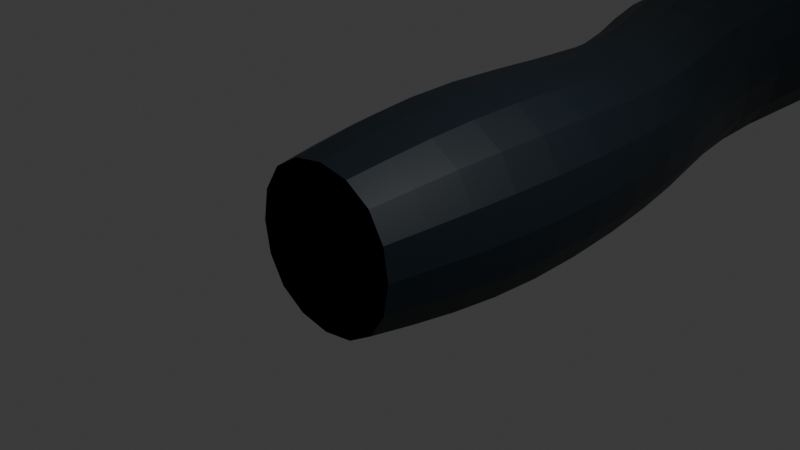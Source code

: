 # Source: cave4B_F1952_.blend  (saved by Blender 4.4.32; exported with 4.5.12 LTS)
import bpy
from mathutils import Matrix  # noqa: F401  (used for matrix-valued properties, if any)

bpy.ops.wm.read_factory_settings(use_empty=True)
scene = bpy.context.scene
scene.name = 'Scene'

# ---- collections
col_collection = bpy.data.collections.new('Collection'); scene.collection.children.link(col_collection)

# ---- materials (node trees are filled in below, after node groups)
mat_material = bpy.data.materials.new('Material')
mat_material.alpha_threshold = 0.0
mat_material.use_transparent_shadow = False
mat_material.roughness = 0.5
mat_material.line_color = (0.0, 0.0, 0.0, 1.0)

# ---- material node trees
mat_material.use_nodes = True; mat_material.node_tree.nodes.clear()
_N = mat_material.node_tree.nodes; _L = mat_material.node_tree.links
n0 = _N.new('ShaderNodeOutputMaterial'); n0.name = 'Material Output'; n0.location = (300, 300)
n1 = _N.new('ShaderNodeBsdfPrincipled'); n1.name = 'Principled BSDF'; n1.location = (10, 300)
n1.inputs[0].default_value = (0.004777, 0.01161, 0.01764, 1.0)
n1.inputs[3].default_value = 1.45
_L.new(n1.outputs[0], n0.inputs[0])
n0.is_active_output = True

# ---- world
world_world = bpy.data.worlds.new('World'); scene.world = world_world
world_world.use_nodes = True; world_world.node_tree.nodes.clear()
_N = world_world.node_tree.nodes; _L = world_world.node_tree.links
n0 = _N.new('ShaderNodeOutputWorld'); n0.name = 'World Output'; n0.location = (300, 300)
n1 = _N.new('ShaderNodeBackground'); n1.name = 'Background'; n1.location = (10, 300)
n1.inputs[0].default_value = (0.05088, 0.05088, 0.05088, 1.0)
_L.new(n1.outputs[0], n0.inputs[0])
n0.is_active_output = True
world_world.color = (0.05088, 0.05088, 0.05088)
world_world.use_sun_shadow = False
world_world.sun_shadow_jitter_overblur = 0.0

# ---- cameras
cam_camera = bpy.data.cameras.new('Camera')
cam_camera.clip_end = 100.0
cam_camera.ortho_scale = 7.314

# ---- lights
light_light = bpy.data.lights.new('Light', 'POINT')
light_light.transmission_factor = 0.0
light_light.use_soft_falloff = False
light_light.energy = 1000.0
light_light.shadow_soft_size = 0.1
light_light.shadow_maximum_resolution = 0.006
light_light.use_absolute_resolution = True

# ---- meshes
me_cube = bpy.data.meshes.new('Cube')
me_cube.from_pydata([(1.354, 1.0, 1.354), (1.354, 1.0, -1.354), (1.0, -1.0, 1.0), (1.0, -1.0, -1.0), (-1.354, 1.0, 1.354), (-1.354, 1.0, -1.354), (-1.0, -1.0, 1.0), (-1.0, -1.0, -1.0), (0.9996, 4.207, -1.0), (-0.9996, 4.263, -1.0), (0.9996, 4.207, 1.0), (-0.9996, 4.263, 1.0), (-0.3831, 7.36, -1.776), (-3.14, 7.014, -1.776), (-0.3831, 7.36, 1.003), (-3.14, 7.014, 1.003), (-0.3899, 14.39, 0.2922), (-2.474, 14.91, 0.2922), (-0.3899, 14.39, 2.292), (-2.474, 14.91, 2.292), (0.7141, 17.23, -0.2268), (-1.023, 18.49, -0.1335), (0.8163, 17.21, 1.77), (-0.9206, 18.47, 1.864), (2.435, 20.24, -1.096), (-0.5522, 21.65, -1.003), (2.534, 20.21, 0.9013), (-0.4528, 21.62, 0.9946), (2.318, 26.02, -2.871), (-0.9518, 25.49, -2.902), (2.31, 25.94, 0.8509), (-0.9605, 25.4, 0.82), (2.348, 28.66, -3.298), (-0.6929, 28.61, -3.342), (2.307, 28.55, -0.1311), (-0.734, 28.5, -0.1743), (4.279, 34.29, -1.475), (0.425, 33.36, -1.514), (4.28, 34.19, 1.989), (0.4265, 33.26, 1.95), (1.286, 38.97, -0.4932), (-1.046, 39.32, -0.5242), (1.242, 38.9, 1.505), (-1.09, 39.24, 1.474), (2.546, 41.72, -0.09399), (-0.4755, 43.54, -0.1249), (2.477, 41.67, 1.904), (-0.5449, 43.49, 1.873), (-0.7634, 10.98, -0.5977), (1.336, 10.86, -0.5977), (1.336, 10.86, 1.545), (-0.7634, 10.98, 1.545), (5.039, 44.75, -0.09399), (2.157, 45.86, -0.1249), (4.97, 44.71, 1.904), (2.088, 45.81, 1.873), (-1.018, 46.31, 1.855), (-0.9366, 46.33, -0.1431), (1.437, 47.68, 1.855), (1.518, 47.7, -0.1431), (7.318, 47.75, 0.3004), (4.438, 47.85, 0.2695), (7.283, 47.67, 2.6), (4.403, 47.77, 2.569), (7.223, 50.49, 0.3004), (5.132, 50.59, 0.2695), (7.188, 50.41, 2.299), (5.097, 50.51, 2.268), (6.962, 54.01, 0.8988), (5.422, 54.11, 0.8679), (6.927, 53.94, 2.897), (5.387, 54.03, 2.866), (7.959, 57.17, 0.8988), (6.146, 57.27, 0.8679), (7.924, 57.09, 2.725), (6.111, 57.19, 2.694), (7.959, 61.12, 0.3004), (6.146, 61.22, 0.2695), (7.924, 61.04, 2.299), (6.111, 61.14, 2.268), (-2.328, 49.65, 1.839), (-2.244, 49.63, -0.1596), (0.4165, 49.65, 1.839), (0.5006, 49.64, -0.1596), (-1.467, 54.59, 1.808), (-1.383, 54.6, -0.3885), (0.6477, 55.58, 1.808), (0.7314, 55.6, -0.3885), (-3.192, 58.55, 1.277), (-3.109, 58.53, -0.7217), (-0.619, 58.39, 1.277), (-0.5356, 58.37, -0.7217), (-3.773, 63.45, 1.248), (-3.689, 63.44, -0.7497), (-1.072, 63.29, 1.248), (-0.989, 63.28, -0.7497), (7.178, 66.06, 0.4781), (5.416, 65.11, 0.4472), (7.188, 65.97, 2.759), (5.426, 65.03, 2.728), (5.427, 70.52, 0.8296), (3.967, 69.15, 0.7987), (5.458, 70.44, 2.828), (3.999, 69.07, 2.797), (2.228, 74.55, -0.3776), (0.1052, 70.87, 0.163), (1.862, 74.98, 1.897), (-0.2603, 71.31, 2.08), (-1.666, 73.81, -0.358), (-2.06, 71.65, 0.01567), (-2.031, 74.06, 1.95), (-2.425, 71.89, 1.967), (-2.604, 67.32, 1.737), (-2.52, 67.3, -0.261), (-0.2167, 67.16, 1.737), (-0.1333, 67.15, -0.261), (1.413, 75.98, 1.59), (1.913, 76.1, -0.3423), (-1.432, 75.49, 1.545), (-1.002, 75.8, -0.3846), (1.413, 78.7, 1.59), (1.913, 78.82, -0.3423), (-1.432, 78.21, 1.545), (-1.002, 78.52, -0.3846)], [], [(0, 4, 6, 2), (7, 6, 4, 5), (5, 1, 3, 7), (1, 0, 2, 3), (5, 4, 11, 9), (9, 11, 15, 13), (1, 5, 9, 8), (4, 0, 10, 11), (0, 1, 8, 10), (49, 48, 17, 16), (8, 9, 13, 12), (11, 10, 14, 15), (10, 8, 12, 14), (19, 18, 22, 23), (51, 50, 18, 19), (50, 49, 16, 18), (48, 51, 19, 17), (21, 23, 27, 25), (18, 16, 20, 22), (17, 19, 23, 21), (16, 17, 21, 20), (27, 26, 30, 31), (20, 21, 25, 24), (23, 22, 26, 27), (22, 20, 24, 26), (30, 28, 32, 34), (26, 24, 28, 30), (25, 27, 31, 29), (24, 25, 29, 28), (33, 35, 39, 37), (29, 31, 35, 33), (28, 29, 33, 32), (31, 30, 34, 35), (39, 38, 42, 43), (32, 33, 37, 36), (35, 34, 38, 39), (34, 32, 36, 38), (41, 43, 47, 45), (38, 36, 40, 42), (37, 39, 43, 41), (36, 37, 41, 40), (40, 41, 45, 44), (43, 42, 46, 47), (42, 40, 44, 46), (13, 15, 51, 48), (14, 12, 49, 50), (15, 14, 50, 51), (12, 13, 48, 49), (45, 47, 56, 57), (44, 45, 53, 52), (47, 46, 54, 55), (46, 44, 52, 54), (57, 56, 80, 81), (53, 45, 57, 59), (55, 53, 59, 58), (47, 55, 58, 56), (53, 55, 63, 61), (52, 53, 61, 60), (55, 54, 62, 63), (54, 52, 60, 62), (63, 62, 66, 67), (62, 60, 64, 66), (61, 63, 67, 65), (60, 61, 65, 64), (65, 67, 71, 69), (64, 65, 69, 68), (67, 66, 70, 71), (66, 64, 68, 70), (71, 70, 74, 75), (70, 68, 72, 74), (69, 71, 75, 73), (68, 69, 73, 72), (74, 72, 76, 78), (73, 75, 79, 77), (72, 73, 77, 76), (75, 74, 78, 79), (80, 82, 86, 84), (56, 58, 82, 80), (58, 59, 83, 82), (59, 57, 81, 83), (87, 85, 89, 91), (82, 83, 87, 86), (83, 81, 85, 87), (81, 80, 84, 85), (88, 90, 94, 92), (85, 84, 88, 89), (84, 86, 90, 88), (86, 87, 91, 90), (92, 94, 114, 112), (90, 91, 95, 94), (91, 89, 93, 95), (89, 88, 92, 93), (76, 77, 97, 96), (79, 78, 98, 99), (78, 76, 96, 98), (77, 79, 99, 97), (99, 98, 102, 103), (98, 96, 100, 102), (97, 99, 103, 101), (96, 97, 101, 100), (101, 103, 107, 105), (100, 101, 105, 104), (103, 102, 106, 107), (102, 100, 104, 106), (107, 106, 110, 111), (106, 104, 117, 116), (113, 112, 111, 109), (104, 105, 109, 108), (115, 113, 109, 105), (94, 95, 115, 114), (95, 93, 113, 115), (93, 92, 112, 113), (108, 109, 111, 110), (112, 114, 107, 111), (114, 115, 105, 107), (118, 116, 120, 122), (110, 106, 116, 118), (108, 110, 118, 119), (104, 108, 119, 117), (116, 117, 121, 120), (117, 119, 123, 121), (119, 118, 122, 123)])
_uv = me_cube.uv_layers.new(name='UVMap')
_uv.uv.foreach_set('vector', [0.625, 0.5, 0.875, 0.5, 0.875, 0.75, 0.625, 0.75, 0.375, 0.0, 0.625, 0.0, 0.625, 0.25, 0.375, 0.25, 0.125, 0.5, 0.375, 0.5, 0.375, 0.75, 0.125, 0.75, 0.375, 0.5, 0.625, 0.5, 0.625, 0.75, 0.375, 0.75, 0.375, 0.25, 0.625, 0.25, 0.625, 0.25, 0.375, 0.25, 0.375, 0.25, 0.625, 0.25, 0.625, 0.25, 0.375, 0.25, 0.375, 0.5, 0.125, 0.5, 0.125, 0.5, 0.375, 0.5, 0.875, 0.5, 0.625, 0.5, 0.625, 0.5, 0.875, 0.5, 0.625, 0.5, 0.375, 0.5, 0.375, 0.5, 0.625, 0.5, 0.375, 0.5, 0.125, 0.5, 0.125, 0.5, 0.375, 0.5, 0.375, 0.5, 0.125, 0.5, 0.125, 0.5, 0.375, 0.5, 0.875, 0.5, 0.625, 0.5, 0.625, 0.5, 0.875, 0.5, 0.625, 0.5, 0.375, 0.5, 0.375, 0.5, 0.625, 0.5, 0.875, 0.5, 0.625, 0.5, 0.625, 0.5, 0.875, 0.5, 0.875, 0.5, 0.625, 0.5, 0.625, 0.5, 0.875, 0.5, 0.625, 0.5, 0.375, 0.5, 0.375, 0.5, 0.625, 0.5, 0.375, 0.25, 0.625, 0.25, 0.625, 0.25, 0.375, 0.25, 0.375, 0.25, 0.625, 0.25, 0.625, 0.25, 0.375, 0.25, 0.625, 0.5, 0.375, 0.5, 0.375, 0.5, 0.625, 0.5, 0.375, 0.25, 0.625, 0.25, 0.625, 0.25, 0.375, 0.25, 0.375, 0.5, 0.125, 0.5, 0.125, 0.5, 0.375, 0.5, 0.875, 0.5, 0.625, 0.5, 0.625, 0.5, 0.875, 0.5, 0.375, 0.5, 0.125, 0.5, 0.125, 0.5, 0.375, 0.5, 0.875, 0.5, 0.625, 0.5, 0.625, 0.5, 0.875, 0.5, 0.625, 0.5, 0.375, 0.5, 0.375, 0.5, 0.625, 0.5, 0.625, 0.5, 0.375, 0.5, 0.375, 0.5, 0.625, 0.5, 0.625, 0.5, 0.375, 0.5, 0.375, 0.5, 0.625, 0.5, 0.375, 0.25, 0.625, 0.25, 0.625, 0.25, 0.375, 0.25, 0.375, 0.5, 0.125, 0.5, 0.125, 0.5, 0.375, 0.5, 0.375, 0.25, 0.625, 0.25, 0.625, 0.25, 0.375, 0.25, 0.375, 0.25, 0.625, 0.25, 0.625, 0.25, 0.375, 0.25, 0.375, 0.5, 0.125, 0.5, 0.125, 0.5, 0.375, 0.5, 0.875, 0.5, 0.625, 0.5, 0.625, 0.5, 0.875, 0.5, 0.875, 0.5, 0.625, 0.5, 0.625, 0.5, 0.875, 0.5, 0.375, 0.5, 0.125, 0.5, 0.125, 0.5, 0.375, 0.5, 0.875, 0.5, 0.625, 0.5, 0.625, 0.5, 0.875, 0.5, 0.625, 0.5, 0.375, 0.5, 0.375, 0.5, 0.625, 0.5, 0.375, 0.25, 0.625, 0.25, 0.625, 0.25, 0.375, 0.25, 0.625, 0.5, 0.375, 0.5, 0.375, 0.5, 0.625, 0.5, 0.375, 0.25, 0.625, 0.25, 0.625, 0.25, 0.375, 0.25, 0.375, 0.5, 0.125, 0.5, 0.125, 0.5, 0.375, 0.5, 0.375, 0.5, 0.125, 0.5, 0.125, 0.5, 0.375, 0.5, 0.875, 0.5, 0.625, 0.5, 0.625, 0.5, 0.875, 0.5, 0.625, 0.5, 0.375, 0.5, 0.375, 0.5, 0.625, 0.5, 0.375, 0.25, 0.625, 0.25, 0.625, 0.25, 0.375, 0.25, 0.625, 0.5, 0.375, 0.5, 0.375, 0.5, 0.625, 0.5, 0.875, 0.5, 0.625, 0.5, 0.625, 0.5, 0.875, 0.5, 0.375, 0.5, 0.125, 0.5, 0.125, 0.5, 0.375, 0.5, 0.375, 0.25, 0.625, 0.25, 0.625, 0.25, 0.375, 0.25, 0.375, 0.5, 0.125, 0.5, 0.125, 0.5, 0.375, 0.5, 0.875, 0.5, 0.625, 0.5, 0.625, 0.5, 0.875, 0.5, 0.625, 0.5, 0.375, 0.5, 0.375, 0.5, 0.625, 0.5, 0.375, 0.25, 0.625, 0.25, 0.625, 0.25, 0.375, 0.25, 0.125, 0.5, 0.125, 0.5, 0.125, 0.5, 0.125, 0.5, 0.0, 0.0, 0.0, 0.0, 0.0, 0.0, 0.0, 0.0, 0.875, 0.5, 0.875, 0.5, 0.875, 0.5, 0.875, 0.5, 0.0, 0.0, 0.0, 0.0, 0.0, 0.0, 0.0, 0.0, 0.375, 0.5, 0.125, 0.5, 0.125, 0.5, 0.375, 0.5, 0.875, 0.5, 0.625, 0.5, 0.625, 0.5, 0.875, 0.5, 0.625, 0.5, 0.375, 0.5, 0.375, 0.5, 0.625, 0.5, 0.875, 0.5, 0.625, 0.5, 0.625, 0.5, 0.875, 0.5, 0.625, 0.5, 0.375, 0.5, 0.375, 0.5, 0.625, 0.5, 0.0, 0.0, 0.0, 0.0, 0.0, 0.0, 0.0, 0.0, 0.375, 0.5, 0.125, 0.5, 0.125, 0.5, 0.375, 0.5, 0.0, 0.0, 0.0, 0.0, 0.0, 0.0, 0.0, 0.0, 0.375, 0.5, 0.125, 0.5, 0.125, 0.5, 0.375, 0.5, 0.875, 0.5, 0.625, 0.5, 0.625, 0.5, 0.875, 0.5, 0.625, 0.5, 0.375, 0.5, 0.375, 0.5, 0.625, 0.5, 0.875, 0.5, 0.625, 0.5, 0.625, 0.5, 0.875, 0.5, 0.625, 0.5, 0.375, 0.5, 0.375, 0.5, 0.625, 0.5, 0.0, 0.0, 0.0, 0.0, 0.0, 0.0, 0.0, 0.0, 0.375, 0.5, 0.125, 0.5, 0.125, 0.5, 0.375, 0.5, 0.625, 0.5, 0.375, 0.5, 0.375, 0.5, 0.625, 0.5, 0.0, 0.0, 0.0, 0.0, 0.0, 0.0, 0.0, 0.0, 0.375, 0.5, 0.125, 0.5, 0.125, 0.5, 0.375, 0.5, 0.875, 0.5, 0.625, 0.5, 0.625, 0.5, 0.875, 0.5, 0.875, 0.5, 0.875, 0.5, 0.875, 0.5, 0.875, 0.5, 0.875, 0.5, 0.875, 0.5, 0.875, 0.5, 0.875, 0.5, 0.0, 0.0, 0.0, 0.0, 0.0, 0.0, 0.0, 0.0, 0.125, 0.5, 0.125, 0.5, 0.125, 0.5, 0.125, 0.5, 0.125, 0.5, 0.125, 0.5, 0.125, 0.5, 0.125, 0.5, 0.0, 0.0, 0.0, 0.0, 0.0, 0.0, 0.0, 0.0, 0.125, 0.5, 0.125, 0.5, 0.125, 0.5, 0.125, 0.5, 0.375, 0.25, 0.625, 0.25, 0.625, 0.25, 0.375, 0.25, 0.875, 0.5, 0.875, 0.5, 0.875, 0.5, 0.875, 0.5, 0.375, 0.25, 0.625, 0.25, 0.625, 0.25, 0.375, 0.25, 0.875, 0.5, 0.875, 0.5, 0.875, 0.5, 0.875, 0.5, 0.0, 0.0, 0.0, 0.0, 0.0, 0.0, 0.0, 0.0, 0.875, 0.5, 0.875, 0.5, 0.875, 0.5, 0.875, 0.5, 0.0, 0.0, 0.0, 0.0, 0.0, 0.0, 0.0, 0.0, 0.125, 0.5, 0.125, 0.5, 0.125, 0.5, 0.125, 0.5, 0.375, 0.25, 0.625, 0.25, 0.625, 0.25, 0.375, 0.25, 0.375, 0.5, 0.125, 0.5, 0.125, 0.5, 0.375, 0.5, 0.875, 0.5, 0.625, 0.5, 0.625, 0.5, 0.875, 0.5, 0.625, 0.5, 0.375, 0.5, 0.375, 0.5, 0.625, 0.5, 0.0, 0.0, 0.0, 0.0, 0.0, 0.0, 0.0, 0.0, 0.875, 0.5, 0.625, 0.5, 0.625, 0.5, 0.875, 0.5, 0.625, 0.5, 0.375, 0.5, 0.375, 0.5, 0.625, 0.5, 0.0, 0.0, 0.0, 0.0, 0.0, 0.0, 0.0, 0.0, 0.375, 0.5, 0.125, 0.5, 0.125, 0.5, 0.375, 0.5, 0.0, 0.0, 0.0, 0.0, 0.0, 0.0, 0.0, 0.0, 0.375, 0.5, 0.125, 0.5, 0.125, 0.5, 0.375, 0.5, 0.875, 0.5, 0.625, 0.5, 0.625, 0.5, 0.875, 0.5, 0.625, 0.5, 0.375, 0.5, 0.375, 0.5, 0.625, 0.5, 0.875, 0.5, 0.625, 0.5, 0.625, 0.5, 0.875, 0.5, 0.625, 0.5, 0.375, 0.5, 0.375, 0.5, 0.625, 0.5, 0.375, 0.25, 0.625, 0.25, 0.875, 0.5, 0.0, 0.0, 0.375, 0.5, 0.125, 0.5, 0.125, 0.5, 0.375, 0.5, 0.125, 0.5, 0.125, 0.5, 0.125, 0.5, 0.125, 0.5, 0.0, 0.0, 0.0, 0.0, 0.0, 0.0, 0.0, 0.0, 0.125, 0.5, 0.125, 0.5, 0.125, 0.5, 0.125, 0.5, 0.375, 0.25, 0.625, 0.25, 0.625, 0.25, 0.375, 0.25, 0.375, 0.5, 0.0, 0.0, 0.875, 0.5, 0.625, 0.5, 0.875, 0.5, 0.875, 0.5, 0.875, 0.5, 0.875, 0.5, 0.0, 0.0, 0.0, 0.0, 0.0, 0.0, 0.0, 0.0, 0.625, 0.5, 0.625, 0.5, 0.625, 0.5, 0.625, 0.5, 0.625, 0.5, 0.625, 0.5, 0.625, 0.5, 0.625, 0.5, 0.375, 0.5, 0.625, 0.5, 0.625, 0.5, 0.375, 0.5, 0.375, 0.5, 0.375, 0.5, 0.375, 0.5, 0.375, 0.5, 0.625, 0.5, 0.375, 0.5, 0.375, 0.5, 0.625, 0.5, 0.375, 0.5, 0.375, 0.5, 0.375, 0.5, 0.375, 0.5, 0.375, 0.5, 0.625, 0.5, 0.625, 0.5, 0.375, 0.5])
me_cube.materials.append(mat_material)
me_cube.use_mirror_vertex_groups = False
me_cube.update()

# ---- objects
ob_cube = bpy.data.objects.new('Cube', me_cube)
ob_light = bpy.data.objects.new('Light', light_light)
ob_camera = bpy.data.objects.new('Camera', cam_camera)

# ---- transforms, parenting, visibility, modifiers, constraints
ob_cube.location = (0.0, 0.0, 0.0)
ob_cube.lock_rotations_4d = False
ob_cube.empty_display_type = 'ARROWS'
ob_cube.lineart.crease_threshold = 0.0
_m = ob_cube.modifiers.new('Subdivision', 'SUBSURF')
_m.levels = 2
ob_light.location = (4.076, 1.005, 5.904)
ob_light.rotation_euler = (0.6503, 0.05522, 1.866)
ob_light.lock_rotations_4d = False
ob_light.empty_display_type = 'ARROWS'
ob_light.color = (0.0, 0.0, 0.0, 0.0)
ob_light.lineart.crease_threshold = 0.0
ob_camera.location = (7.359, -6.926, 4.958)
ob_camera.rotation_euler = (1.109, 0.0, 0.8149)
ob_camera.lock_rotations_4d = False
ob_camera.empty_display_type = 'ARROWS'
ob_camera.color = (0.0, 0.0, 0.0, 0.0)
ob_camera.display_type = 'WIRE'
ob_camera.lineart.crease_threshold = 0.0

# ---- collection membership
col_collection.objects.link(ob_cube)
col_collection.objects.link(ob_light)
col_collection.objects.link(ob_camera)

# ---- scene / render settings (as saved in the file)
scene.camera = ob_camera
scene.frame_start = 1; scene.frame_end = 250; scene.frame_set(1)
scene.render.engine = 'BLENDER_EEVEE_NEXT'
scene.cycles.sampling_pattern = 'TABULATED_SOBOL'
bpy.context.view_layer.update()
